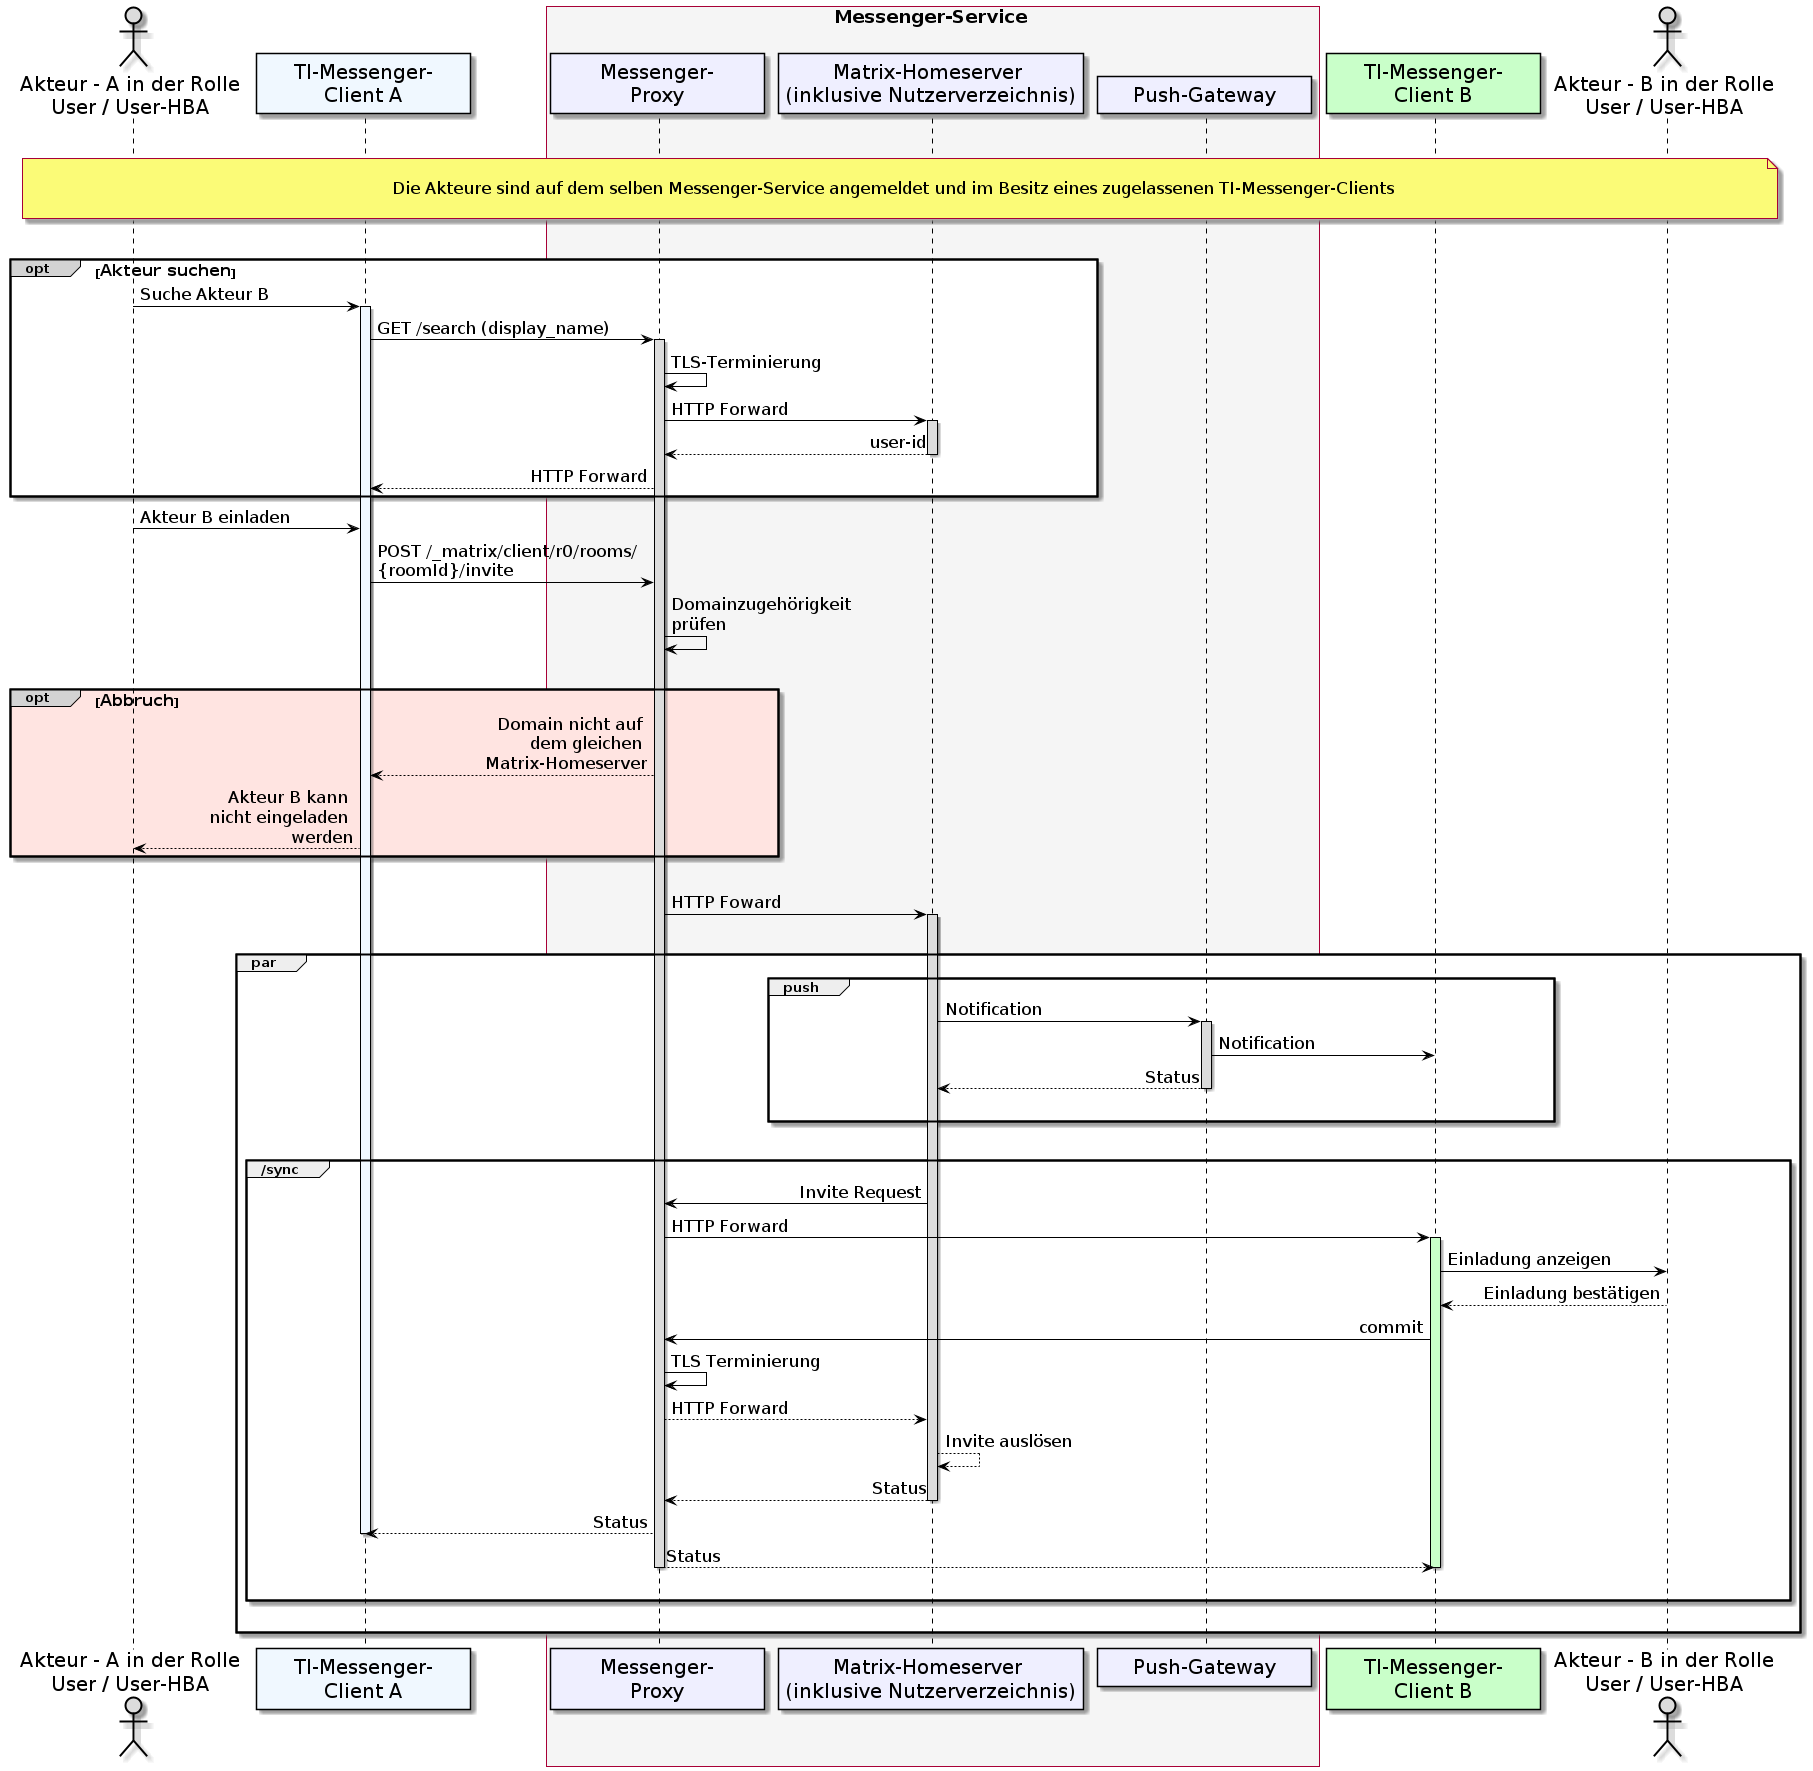

The diagram above was rendered by PlantUML. Its source (embedded in the PNG):
@startuml
skinparam sequenceMessageAlign direction
skinparam minClassWidth 200
skinparam BoxPadding 1
skinparam sequenceReferenceHeaderBackgroundColor palegreen
scale max 2048 width

skinparam sequence {
ArrowColor black
ArrowFontSize 17
ActorBorderColor black
LifeLineBorderColor black
LifeLineBackgroundColor Gainsboro

ParticipantBorderColor Motivation
ParticipantBackgroundColor Motivation
ParticipantFontName Impact
ParticipantFontSize 20
ParticipantFontColor black
ParticipantBorderColor Black
ParticipantBackgroundColor MOTIVATION

ActorBackgroundColor Gainsboro
ActorFontColor black
ActorFontSize 20
ActorFontName Aapex
}
    actor U1 as "Akteur - A in der Rolle\nUser / User-HBA"
    participant C1 as "TI-Messenger-\nClient A" #AliceBlue
    box <size:18>Messenger-Service</size> #WhiteSmoke
      participant MP as "Messenger-\nProxy"
      participant MH as "Matrix-Homeserver \n(inklusive Nutzerverzeichnis)"
      participant PG as "Push-Gateway"
    end box
    participant C2 as "TI-Messenger-\nClient B"#TECHNOLOGY
    actor U2 as "Akteur - B in der Rolle\nUser / User-HBA"
    
|||
note over U1, U2: \n<size:17>Die Akteure sind auf dem selben Messenger-Service angemeldet und im Besitz eines zugelassenen TI-Messenger-Clients</size>\n
|||

    opt#LightGrey <size:16>Akteur suchen</size>
    U1->C1: Suche Akteur B
      activate C1 #AliceBlue
    C1->MP: GET /search (display_name)
      activate MP
    MP->MP: TLS-Terminierung
    MP->MH: HTTP Forward
      activate MH
    MH-->MP: user-id
      deactivate MH
    MP-->C1: HTTP Forward
    end
    U1->C1: Akteur B einladen
    C1->MP: POST /_matrix/client/r0/rooms/\n{roomId}/invite
    MP->MP: Domainzugehörigkeit \nprüfen
    |||
    opt#LightGrey #MistyRose <size:16>Abbruch</size>
      MP-->C1: Domain nicht auf \ndem gleichen \nMatrix-Homeserver
      C1-->U1: Akteur B kann \nnicht eingeladen \nwerden
    end
    |||
    MP->MH: HTTP Foward
      activate MH
    |||
    group par 
      group push
        MH->PG: Notification
          activate PG
        PG->C2: Notification
        PG-->MH: Status
          deactivate PG
      |||
      end
      |||
      group /sync
        MH->MP: Invite Request
        MP->C2: HTTP Forward
          activate C2 #TECHNOLOGY
        C2->U2: Einladung anzeigen
        U2-->C2: Einladung bestätigen
        C2->MP: commit
        MP->MP: TLS Terminierung
        MP-->MH: HTTP Forward
        MH-->MH: Invite auslösen
        MH-->MP: Status
          deactivate MH
        MP-->C1: Status
          deactivate C1
        MP-->C2: Status
          deactivate C2
          deactivate MP
          |||
      end
|||
    end
@enduml